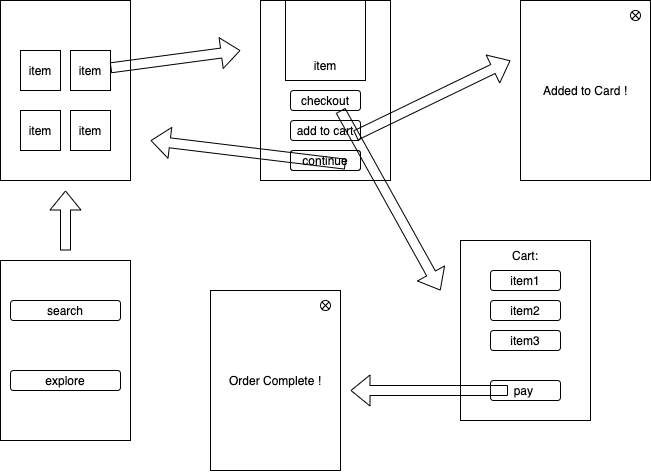

The diagram above was exported from draw.io. Its source (the exported page's mxGraphModel, read from the mxfile embedded in the PNG):
<mxGraphModel dx="762" dy="552" grid="1" gridSize="10" guides="1" tooltips="1" connect="1" arrows="1" fold="1" page="1" pageScale="1" pageWidth="850" pageHeight="1100" math="0" shadow="0">
  <root>
    <mxCell id="FnCMK937a4gpeEcKpWQH-0" />
    <mxCell id="FnCMK937a4gpeEcKpWQH-1" parent="FnCMK937a4gpeEcKpWQH-0" />
    <mxCell id="FBfttNwO1IILDLranlfz-1" value="" style="rounded=0;whiteSpace=wrap;html=1;" vertex="1" parent="FnCMK937a4gpeEcKpWQH-1">
      <mxGeometry x="80" y="80" width="130" height="180" as="geometry" />
    </mxCell>
    <mxCell id="FBfttNwO1IILDLranlfz-3" value="" style="whiteSpace=wrap;html=1;aspect=fixed;" vertex="1" parent="FnCMK937a4gpeEcKpWQH-1">
      <mxGeometry x="100" y="130" width="40" height="40" as="geometry" />
    </mxCell>
    <mxCell id="FBfttNwO1IILDLranlfz-4" value="" style="whiteSpace=wrap;html=1;aspect=fixed;" vertex="1" parent="FnCMK937a4gpeEcKpWQH-1">
      <mxGeometry x="150" y="130" width="40" height="40" as="geometry" />
    </mxCell>
    <mxCell id="FBfttNwO1IILDLranlfz-5" value="" style="whiteSpace=wrap;html=1;aspect=fixed;" vertex="1" parent="FnCMK937a4gpeEcKpWQH-1">
      <mxGeometry x="100" y="190" width="40" height="40" as="geometry" />
    </mxCell>
    <mxCell id="FBfttNwO1IILDLranlfz-6" value="" style="whiteSpace=wrap;html=1;aspect=fixed;" vertex="1" parent="FnCMK937a4gpeEcKpWQH-1">
      <mxGeometry x="150" y="190" width="40" height="40" as="geometry" />
    </mxCell>
    <mxCell id="FBfttNwO1IILDLranlfz-7" value="item" style="text;html=1;strokeColor=none;fillColor=none;align=center;verticalAlign=middle;whiteSpace=wrap;rounded=0;" vertex="1" parent="FnCMK937a4gpeEcKpWQH-1">
      <mxGeometry x="150" y="200" width="40" height="20" as="geometry" />
    </mxCell>
    <mxCell id="FBfttNwO1IILDLranlfz-8" value="item" style="text;html=1;strokeColor=none;fillColor=none;align=center;verticalAlign=middle;whiteSpace=wrap;rounded=0;" vertex="1" parent="FnCMK937a4gpeEcKpWQH-1">
      <mxGeometry x="100" y="200" width="40" height="20" as="geometry" />
    </mxCell>
    <mxCell id="FBfttNwO1IILDLranlfz-9" value="item" style="text;html=1;strokeColor=none;fillColor=none;align=center;verticalAlign=middle;whiteSpace=wrap;rounded=0;" vertex="1" parent="FnCMK937a4gpeEcKpWQH-1">
      <mxGeometry x="150" y="140" width="40" height="20" as="geometry" />
    </mxCell>
    <mxCell id="FBfttNwO1IILDLranlfz-10" value="item" style="text;html=1;strokeColor=none;fillColor=none;align=center;verticalAlign=middle;whiteSpace=wrap;rounded=0;" vertex="1" parent="FnCMK937a4gpeEcKpWQH-1">
      <mxGeometry x="100" y="140" width="40" height="20" as="geometry" />
    </mxCell>
    <mxCell id="FBfttNwO1IILDLranlfz-11" value="" style="shape=flexArrow;endArrow=classic;html=1;" edge="1" parent="FnCMK937a4gpeEcKpWQH-1" source="FBfttNwO1IILDLranlfz-9">
      <mxGeometry width="50" height="50" relative="1" as="geometry">
        <mxPoint x="250" y="270" as="sourcePoint" />
        <mxPoint x="320" y="130" as="targetPoint" />
      </mxGeometry>
    </mxCell>
    <mxCell id="GU2Nt9jjbqdqwjt1uElg-0" value="" style="rounded=0;whiteSpace=wrap;html=1;" vertex="1" parent="FnCMK937a4gpeEcKpWQH-1">
      <mxGeometry x="340" y="80" width="130" height="180" as="geometry" />
    </mxCell>
    <mxCell id="GU2Nt9jjbqdqwjt1uElg-1" value="" style="whiteSpace=wrap;html=1;aspect=fixed;" vertex="1" parent="FnCMK937a4gpeEcKpWQH-1">
      <mxGeometry x="365" y="80" width="80" height="80" as="geometry" />
    </mxCell>
    <mxCell id="GU2Nt9jjbqdqwjt1uElg-2" value="item" style="text;html=1;strokeColor=none;fillColor=none;align=center;verticalAlign=middle;whiteSpace=wrap;rounded=0;" vertex="1" parent="FnCMK937a4gpeEcKpWQH-1">
      <mxGeometry x="365" y="120" width="80" height="50" as="geometry" />
    </mxCell>
    <mxCell id="GU2Nt9jjbqdqwjt1uElg-3" value="" style="rounded=1;whiteSpace=wrap;html=1;" vertex="1" parent="FnCMK937a4gpeEcKpWQH-1">
      <mxGeometry x="370" y="230" width="70" height="20" as="geometry" />
    </mxCell>
    <mxCell id="GU2Nt9jjbqdqwjt1uElg-4" value="" style="rounded=1;whiteSpace=wrap;html=1;" vertex="1" parent="FnCMK937a4gpeEcKpWQH-1">
      <mxGeometry x="370" y="200" width="70" height="20" as="geometry" />
    </mxCell>
    <mxCell id="GU2Nt9jjbqdqwjt1uElg-5" value="add to cart" style="text;html=1;strokeColor=none;fillColor=none;align=center;verticalAlign=middle;whiteSpace=wrap;rounded=0;" vertex="1" parent="FnCMK937a4gpeEcKpWQH-1">
      <mxGeometry x="375" y="200" width="60" height="20" as="geometry" />
    </mxCell>
    <mxCell id="GU2Nt9jjbqdqwjt1uElg-6" value="continue" style="rounded=1;whiteSpace=wrap;html=1;" vertex="1" parent="FnCMK937a4gpeEcKpWQH-1">
      <mxGeometry x="370" y="230" width="70" height="20" as="geometry" />
    </mxCell>
    <mxCell id="GU2Nt9jjbqdqwjt1uElg-7" value="" style="shape=flexArrow;endArrow=classic;html=1;exitX=1;exitY=0.75;exitDx=0;exitDy=0;" edge="1" parent="FnCMK937a4gpeEcKpWQH-1" source="GU2Nt9jjbqdqwjt1uElg-5">
      <mxGeometry width="50" height="50" relative="1" as="geometry">
        <mxPoint x="420" y="207.33333333333337" as="sourcePoint" />
        <mxPoint x="590" y="140" as="targetPoint" />
      </mxGeometry>
    </mxCell>
    <mxCell id="GU2Nt9jjbqdqwjt1uElg-8" value="" style="rounded=0;whiteSpace=wrap;html=1;" vertex="1" parent="FnCMK937a4gpeEcKpWQH-1">
      <mxGeometry x="600" y="80" width="130" height="180" as="geometry" />
    </mxCell>
    <mxCell id="GU2Nt9jjbqdqwjt1uElg-9" value="Added to Card !" style="text;html=1;strokeColor=none;fillColor=none;align=center;verticalAlign=middle;whiteSpace=wrap;rounded=0;" vertex="1" parent="FnCMK937a4gpeEcKpWQH-1">
      <mxGeometry x="605" y="160" width="120" height="20" as="geometry" />
    </mxCell>
    <mxCell id="GU2Nt9jjbqdqwjt1uElg-10" value="" style="shape=sumEllipse;perimeter=ellipsePerimeter;whiteSpace=wrap;html=1;backgroundOutline=1;" vertex="1" parent="FnCMK937a4gpeEcKpWQH-1">
      <mxGeometry x="710" y="90" width="10" height="10" as="geometry" />
    </mxCell>
    <mxCell id="GU2Nt9jjbqdqwjt1uElg-12" value="" style="shape=flexArrow;endArrow=classic;html=1;" edge="1" parent="FnCMK937a4gpeEcKpWQH-1">
      <mxGeometry width="50" height="50" relative="1" as="geometry">
        <mxPoint x="425" y="243.66333333333336" as="sourcePoint" />
        <mxPoint x="230" y="220" as="targetPoint" />
      </mxGeometry>
    </mxCell>
    <mxCell id="GU2Nt9jjbqdqwjt1uElg-23" value="" style="rounded=0;whiteSpace=wrap;html=1;" vertex="1" parent="FnCMK937a4gpeEcKpWQH-1">
      <mxGeometry x="80" y="340" width="130" height="180" as="geometry" />
    </mxCell>
    <mxCell id="GU2Nt9jjbqdqwjt1uElg-24" value="" style="rounded=1;whiteSpace=wrap;html=1;" vertex="1" parent="FnCMK937a4gpeEcKpWQH-1">
      <mxGeometry x="90" y="380" width="110" height="20" as="geometry" />
    </mxCell>
    <mxCell id="GU2Nt9jjbqdqwjt1uElg-34" value="" style="rounded=1;whiteSpace=wrap;html=1;" vertex="1" parent="FnCMK937a4gpeEcKpWQH-1">
      <mxGeometry x="90" y="450" width="110" height="20" as="geometry" />
    </mxCell>
    <mxCell id="GU2Nt9jjbqdqwjt1uElg-35" value="search" style="text;html=1;strokeColor=none;fillColor=none;align=center;verticalAlign=middle;whiteSpace=wrap;rounded=0;" vertex="1" parent="FnCMK937a4gpeEcKpWQH-1">
      <mxGeometry x="125" y="380" width="40" height="20" as="geometry" />
    </mxCell>
    <mxCell id="GU2Nt9jjbqdqwjt1uElg-36" value="explore" style="text;html=1;strokeColor=none;fillColor=none;align=center;verticalAlign=middle;whiteSpace=wrap;rounded=0;" vertex="1" parent="FnCMK937a4gpeEcKpWQH-1">
      <mxGeometry x="125" y="450" width="40" height="20" as="geometry" />
    </mxCell>
    <mxCell id="GU2Nt9jjbqdqwjt1uElg-37" value="" style="shape=flexArrow;endArrow=classic;html=1;" edge="1" parent="FnCMK937a4gpeEcKpWQH-1">
      <mxGeometry width="50" height="50" relative="1" as="geometry">
        <mxPoint x="145" y="330" as="sourcePoint" />
        <mxPoint x="145" y="270" as="targetPoint" />
      </mxGeometry>
    </mxCell>
    <mxCell id="GU2Nt9jjbqdqwjt1uElg-39" value="checkout" style="rounded=1;whiteSpace=wrap;html=1;" vertex="1" parent="FnCMK937a4gpeEcKpWQH-1">
      <mxGeometry x="370" y="170" width="70" height="20" as="geometry" />
    </mxCell>
    <mxCell id="GU2Nt9jjbqdqwjt1uElg-40" value="" style="shape=flexArrow;endArrow=classic;html=1;" edge="1" parent="FnCMK937a4gpeEcKpWQH-1">
      <mxGeometry width="50" height="50" relative="1" as="geometry">
        <mxPoint x="420" y="190" as="sourcePoint" />
        <mxPoint x="520" y="370" as="targetPoint" />
      </mxGeometry>
    </mxCell>
    <mxCell id="GU2Nt9jjbqdqwjt1uElg-41" value="" style="rounded=0;whiteSpace=wrap;html=1;" vertex="1" parent="FnCMK937a4gpeEcKpWQH-1">
      <mxGeometry x="540" y="320" width="130" height="180" as="geometry" />
    </mxCell>
    <mxCell id="GU2Nt9jjbqdqwjt1uElg-42" value="Cart:" style="text;html=1;strokeColor=none;fillColor=none;align=center;verticalAlign=middle;whiteSpace=wrap;rounded=0;" vertex="1" parent="FnCMK937a4gpeEcKpWQH-1">
      <mxGeometry x="545" y="325" width="120" height="20" as="geometry" />
    </mxCell>
    <mxCell id="GU2Nt9jjbqdqwjt1uElg-44" value="item1" style="rounded=1;whiteSpace=wrap;html=1;" vertex="1" parent="FnCMK937a4gpeEcKpWQH-1">
      <mxGeometry x="570" y="350" width="70" height="20" as="geometry" />
    </mxCell>
    <mxCell id="GU2Nt9jjbqdqwjt1uElg-45" value="item2" style="rounded=1;whiteSpace=wrap;html=1;" vertex="1" parent="FnCMK937a4gpeEcKpWQH-1">
      <mxGeometry x="570" y="380" width="70" height="20" as="geometry" />
    </mxCell>
    <mxCell id="GU2Nt9jjbqdqwjt1uElg-46" value="item3" style="rounded=1;whiteSpace=wrap;html=1;" vertex="1" parent="FnCMK937a4gpeEcKpWQH-1">
      <mxGeometry x="570" y="410" width="70" height="20" as="geometry" />
    </mxCell>
    <mxCell id="GU2Nt9jjbqdqwjt1uElg-47" value="pay&amp;nbsp;" style="rounded=1;whiteSpace=wrap;html=1;" vertex="1" parent="FnCMK937a4gpeEcKpWQH-1">
      <mxGeometry x="570" y="460" width="70" height="20" as="geometry" />
    </mxCell>
    <mxCell id="GU2Nt9jjbqdqwjt1uElg-48" value="" style="shape=flexArrow;endArrow=classic;html=1;exitX=1;exitY=0.75;exitDx=0;exitDy=0;" edge="1" parent="FnCMK937a4gpeEcKpWQH-1">
      <mxGeometry width="50" height="50" relative="1" as="geometry">
        <mxPoint x="587.5" y="469.9999999999999" as="sourcePoint" />
        <mxPoint x="430" y="470" as="targetPoint" />
      </mxGeometry>
    </mxCell>
    <mxCell id="GU2Nt9jjbqdqwjt1uElg-49" value="" style="rounded=0;whiteSpace=wrap;html=1;" vertex="1" parent="FnCMK937a4gpeEcKpWQH-1">
      <mxGeometry x="290" y="370" width="130" height="180" as="geometry" />
    </mxCell>
    <mxCell id="GU2Nt9jjbqdqwjt1uElg-50" value="Order Complete !" style="text;html=1;strokeColor=none;fillColor=none;align=center;verticalAlign=middle;whiteSpace=wrap;rounded=0;" vertex="1" parent="FnCMK937a4gpeEcKpWQH-1">
      <mxGeometry x="295" y="450" width="120" height="20" as="geometry" />
    </mxCell>
    <mxCell id="GU2Nt9jjbqdqwjt1uElg-51" value="" style="shape=sumEllipse;perimeter=ellipsePerimeter;whiteSpace=wrap;html=1;backgroundOutline=1;" vertex="1" parent="FnCMK937a4gpeEcKpWQH-1">
      <mxGeometry x="400" y="380" width="10" height="10" as="geometry" />
    </mxCell>
  </root>
</mxGraphModel>